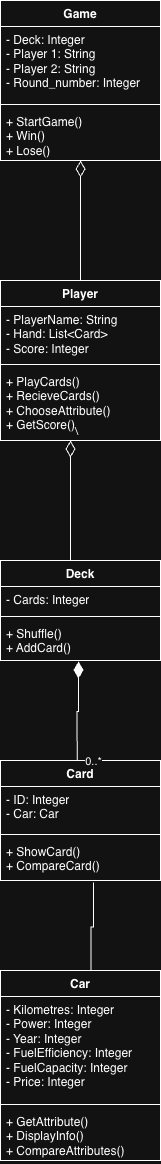

The diagram above was exported from draw.io. Its source (the exported page's mxGraphModel, read from the mxfile embedded in the PNG):
<mxGraphModel dx="779" dy="841" grid="1" gridSize="10" guides="1" tooltips="1" connect="1" arrows="1" fold="1" page="1" pageScale="1" pageWidth="827" pageHeight="1169" math="0" shadow="0">
  <root>
    <mxCell id="0" />
    <mxCell id="1" parent="0" />
    <mxCell id="ajTEOk03pyVonEqVUA4U-2" parent="1" style="swimlane;fontStyle=1;align=center;verticalAlign=top;childLayout=stackLayout;horizontal=1;startSize=26;horizontalStack=0;resizeParent=1;resizeParentMax=0;resizeLast=0;collapsible=1;marginBottom=0;whiteSpace=wrap;html=1;" value="Car" vertex="1">
      <mxGeometry height="190" width="160" x="320" y="1310" as="geometry" />
    </mxCell>
    <mxCell id="ajTEOk03pyVonEqVUA4U-3" parent="ajTEOk03pyVonEqVUA4U-2" style="text;strokeColor=none;fillColor=none;align=left;verticalAlign=top;spacingLeft=4;spacingRight=4;overflow=hidden;rotatable=0;points=[[0,0.5],[1,0.5]];portConstraint=eastwest;whiteSpace=wrap;html=1;" value="- Kilometres: Integer&lt;div&gt;- Power: Integer&lt;/div&gt;&lt;div&gt;- Year: Integer&lt;/div&gt;&lt;div&gt;- FuelEfficiency: Integer&lt;/div&gt;&lt;div&gt;- FuelCapacity: Integer&lt;/div&gt;&lt;div&gt;- Price: Integer&lt;/div&gt;" vertex="1">
      <mxGeometry height="104" width="160" y="26" as="geometry" />
    </mxCell>
    <mxCell id="ajTEOk03pyVonEqVUA4U-4" parent="ajTEOk03pyVonEqVUA4U-2" style="line;strokeWidth=1;fillColor=none;align=left;verticalAlign=middle;spacingTop=-1;spacingLeft=3;spacingRight=3;rotatable=0;labelPosition=right;points=[];portConstraint=eastwest;strokeColor=inherit;" value="" vertex="1">
      <mxGeometry height="8" width="160" y="130" as="geometry" />
    </mxCell>
    <mxCell id="ajTEOk03pyVonEqVUA4U-5" parent="ajTEOk03pyVonEqVUA4U-2" style="text;strokeColor=none;fillColor=none;align=left;verticalAlign=top;spacingLeft=4;spacingRight=4;overflow=hidden;rotatable=0;points=[[0,0.5],[1,0.5]];portConstraint=eastwest;whiteSpace=wrap;html=1;" value="+ GetAttribute()&lt;div&gt;+ DisplayInfo()&lt;/div&gt;&lt;div&gt;+ CompareAttributes()&lt;/div&gt;" vertex="1">
      <mxGeometry height="52" width="160" y="138" as="geometry" />
    </mxCell>
    <mxCell id="h-8weGFh624Jn6u-uWyy-5" parent="1" style="swimlane;fontStyle=1;align=center;verticalAlign=top;childLayout=stackLayout;horizontal=1;startSize=26;horizontalStack=0;resizeParent=1;resizeParentMax=0;resizeLast=0;collapsible=1;marginBottom=0;whiteSpace=wrap;html=1;" value="Game" vertex="1">
      <mxGeometry height="160" width="160" x="320" y="340" as="geometry" />
    </mxCell>
    <mxCell id="h-8weGFh624Jn6u-uWyy-6" parent="h-8weGFh624Jn6u-uWyy-5" style="text;strokeColor=none;fillColor=none;align=left;verticalAlign=top;spacingLeft=4;spacingRight=4;overflow=hidden;rotatable=0;points=[[0,0.5],[1,0.5]];portConstraint=eastwest;whiteSpace=wrap;html=1;" value="&lt;div&gt;- Deck: Integer&lt;/div&gt;&lt;div&gt;- Player 1: String&lt;/div&gt;&lt;div&gt;- Player 2: String&lt;/div&gt;&lt;div&gt;- Round_number: Integer&lt;/div&gt;" vertex="1">
      <mxGeometry height="74" width="160" y="26" as="geometry" />
    </mxCell>
    <mxCell id="h-8weGFh624Jn6u-uWyy-7" parent="h-8weGFh624Jn6u-uWyy-5" style="line;strokeWidth=1;fillColor=none;align=left;verticalAlign=middle;spacingTop=-1;spacingLeft=3;spacingRight=3;rotatable=0;labelPosition=right;points=[];portConstraint=eastwest;strokeColor=inherit;" value="" vertex="1">
      <mxGeometry height="8" width="160" y="100" as="geometry" />
    </mxCell>
    <mxCell id="h-8weGFh624Jn6u-uWyy-8" parent="h-8weGFh624Jn6u-uWyy-5" style="text;strokeColor=none;fillColor=none;align=left;verticalAlign=top;spacingLeft=4;spacingRight=4;overflow=hidden;rotatable=0;points=[[0,0.5],[1,0.5]];portConstraint=eastwest;whiteSpace=wrap;html=1;" value="+ StartGame()&lt;div&gt;+ Win()&lt;/div&gt;&lt;div&gt;+ Lose()&lt;/div&gt;" vertex="1">
      <mxGeometry height="52" width="160" y="108" as="geometry" />
    </mxCell>
    <mxCell id="zMscCdDokLiavrHOIuyf-1" parent="1" style="swimlane;fontStyle=1;align=center;verticalAlign=top;childLayout=stackLayout;horizontal=1;startSize=26;horizontalStack=0;resizeParent=1;resizeParentMax=0;resizeLast=0;collapsible=1;marginBottom=0;whiteSpace=wrap;html=1;" value="Player" vertex="1">
      <mxGeometry height="160" width="160" x="320" y="620" as="geometry" />
    </mxCell>
    <mxCell id="zMscCdDokLiavrHOIuyf-2" parent="zMscCdDokLiavrHOIuyf-1" style="text;strokeColor=none;fillColor=none;align=left;verticalAlign=top;spacingLeft=4;spacingRight=4;overflow=hidden;rotatable=0;points=[[0,0.5],[1,0.5]];portConstraint=eastwest;whiteSpace=wrap;html=1;" value="- PlayerName: String&lt;div&gt;- Hand: List&amp;lt;Card&amp;gt;&lt;/div&gt;&lt;div&gt;- Score: Integer&lt;/div&gt;" vertex="1">
      <mxGeometry height="54" width="160" y="26" as="geometry" />
    </mxCell>
    <mxCell id="zMscCdDokLiavrHOIuyf-3" parent="zMscCdDokLiavrHOIuyf-1" style="line;strokeWidth=1;fillColor=none;align=left;verticalAlign=middle;spacingTop=-1;spacingLeft=3;spacingRight=3;rotatable=0;labelPosition=right;points=[];portConstraint=eastwest;strokeColor=inherit;" value="" vertex="1">
      <mxGeometry height="8" width="160" y="80" as="geometry" />
    </mxCell>
    <mxCell id="zMscCdDokLiavrHOIuyf-4" parent="zMscCdDokLiavrHOIuyf-1" style="text;strokeColor=none;fillColor=none;align=left;verticalAlign=top;spacingLeft=4;spacingRight=4;overflow=hidden;rotatable=0;points=[[0,0.5],[1,0.5]];portConstraint=eastwest;whiteSpace=wrap;html=1;" value="+ PlayCards()&lt;div&gt;+ RecieveCards()&lt;/div&gt;&lt;div&gt;+ ChooseAttribute()&lt;/div&gt;&lt;div&gt;+ GetScore()&lt;/div&gt;&lt;div&gt;&lt;br&gt;&lt;/div&gt;" vertex="1">
      <mxGeometry height="72" width="160" y="88" as="geometry" />
    </mxCell>
    <mxCell id="zMscCdDokLiavrHOIuyf-5" edge="1" parent="1" source="h-8weGFh624Jn6u-uWyy-8" style="endArrow=none;html=1;endSize=12;startArrow=diamondThin;startSize=14;startFill=0;edgeStyle=orthogonalEdgeStyle;align=left;verticalAlign=bottom;rounded=0;entryX=0.5;entryY=0;entryDx=0;entryDy=0;endFill=0;" target="zMscCdDokLiavrHOIuyf-1" value="">
      <mxGeometry relative="1" x="-0.8667" y="10" as="geometry">
        <mxPoint as="offset" />
        <Array as="points">
          <mxPoint x="400" y="540" />
          <mxPoint x="400" y="540" />
        </Array>
        <mxPoint x="410" y="510" as="sourcePoint" />
        <mxPoint x="490" y="620" as="targetPoint" />
      </mxGeometry>
    </mxCell>
    <mxCell id="zMscCdDokLiavrHOIuyf-7" parent="1" style="swimlane;fontStyle=1;align=center;verticalAlign=top;childLayout=stackLayout;horizontal=1;startSize=26;horizontalStack=0;resizeParent=1;resizeParentMax=0;resizeLast=0;collapsible=1;marginBottom=0;whiteSpace=wrap;html=1;" value="Deck" vertex="1">
      <mxGeometry height="100" width="160" x="320" y="900" as="geometry" />
    </mxCell>
    <mxCell id="zMscCdDokLiavrHOIuyf-8" parent="zMscCdDokLiavrHOIuyf-7" style="text;strokeColor=none;fillColor=none;align=left;verticalAlign=top;spacingLeft=4;spacingRight=4;overflow=hidden;rotatable=0;points=[[0,0.5],[1,0.5]];portConstraint=eastwest;whiteSpace=wrap;html=1;" value="- Cards: Integer" vertex="1">
      <mxGeometry height="26" width="160" y="26" as="geometry" />
    </mxCell>
    <mxCell id="zMscCdDokLiavrHOIuyf-9" parent="zMscCdDokLiavrHOIuyf-7" style="line;strokeWidth=1;fillColor=none;align=left;verticalAlign=middle;spacingTop=-1;spacingLeft=3;spacingRight=3;rotatable=0;labelPosition=right;points=[];portConstraint=eastwest;strokeColor=inherit;" value="" vertex="1">
      <mxGeometry height="8" width="160" y="52" as="geometry" />
    </mxCell>
    <mxCell id="zMscCdDokLiavrHOIuyf-10" parent="zMscCdDokLiavrHOIuyf-7" style="text;strokeColor=none;fillColor=none;align=left;verticalAlign=top;spacingLeft=4;spacingRight=4;overflow=hidden;rotatable=0;points=[[0,0.5],[1,0.5]];portConstraint=eastwest;whiteSpace=wrap;html=1;" value="+ Shuffle()&lt;div&gt;+ AddCard()&lt;/div&gt;" vertex="1">
      <mxGeometry height="40" width="160" y="60" as="geometry" />
    </mxCell>
    <mxCell id="XyRzKNJbVsjJOhkC_NaO-1" edge="1" parent="1" style="endArrow=none;html=1;endSize=12;startArrow=diamondThin;startSize=14;startFill=0;edgeStyle=orthogonalEdgeStyle;align=left;verticalAlign=bottom;rounded=0;entryX=0.438;entryY=0;entryDx=0;entryDy=0;entryPerimeter=0;endFill=0;" target="zMscCdDokLiavrHOIuyf-7" value="\">
      <mxGeometry relative="1" x="-1" y="3" as="geometry">
        <mxPoint x="390" y="780" as="sourcePoint" />
        <mxPoint x="550" y="780" as="targetPoint" />
      </mxGeometry>
    </mxCell>
    <mxCell id="XyRzKNJbVsjJOhkC_NaO-3" parent="1" style="swimlane;fontStyle=1;align=center;verticalAlign=top;childLayout=stackLayout;horizontal=1;startSize=26;horizontalStack=0;resizeParent=1;resizeParentMax=0;resizeLast=0;collapsible=1;marginBottom=0;whiteSpace=wrap;html=1;" value="Card" vertex="1">
      <mxGeometry height="120" width="160" x="320" y="1100" as="geometry" />
    </mxCell>
    <mxCell id="XyRzKNJbVsjJOhkC_NaO-4" parent="XyRzKNJbVsjJOhkC_NaO-3" style="text;strokeColor=none;fillColor=none;align=left;verticalAlign=top;spacingLeft=4;spacingRight=4;overflow=hidden;rotatable=0;points=[[0,0.5],[1,0.5]];portConstraint=eastwest;whiteSpace=wrap;html=1;" value="- ID: Integer&lt;div&gt;- Car: Car&lt;/div&gt;" vertex="1">
      <mxGeometry height="44" width="160" y="26" as="geometry" />
    </mxCell>
    <mxCell id="XyRzKNJbVsjJOhkC_NaO-5" parent="XyRzKNJbVsjJOhkC_NaO-3" style="line;strokeWidth=1;fillColor=none;align=left;verticalAlign=middle;spacingTop=-1;spacingLeft=3;spacingRight=3;rotatable=0;labelPosition=right;points=[];portConstraint=eastwest;strokeColor=inherit;" value="" vertex="1">
      <mxGeometry height="8" width="160" y="70" as="geometry" />
    </mxCell>
    <mxCell id="XyRzKNJbVsjJOhkC_NaO-6" parent="XyRzKNJbVsjJOhkC_NaO-3" style="text;strokeColor=none;fillColor=none;align=left;verticalAlign=top;spacingLeft=4;spacingRight=4;overflow=hidden;rotatable=0;points=[[0,0.5],[1,0.5]];portConstraint=eastwest;whiteSpace=wrap;html=1;" value="+ ShowCard()&lt;div&gt;+ CompareCard()&lt;/div&gt;" vertex="1">
      <mxGeometry height="42" width="160" y="78" as="geometry" />
    </mxCell>
    <mxCell id="XyRzKNJbVsjJOhkC_NaO-7" edge="1" parent="1" style="endArrow=none;html=1;endSize=12;startArrow=diamondThin;startSize=14;startFill=1;edgeStyle=orthogonalEdgeStyle;align=left;verticalAlign=bottom;rounded=0;entryX=0.479;entryY=0.001;entryDx=0;entryDy=0;entryPerimeter=0;endFill=0;" target="XyRzKNJbVsjJOhkC_NaO-3" value="">
      <mxGeometry relative="1" x="-1" y="3" as="geometry">
        <mxPoint as="offset" />
        <mxPoint x="398" y="1001" as="sourcePoint" />
        <mxPoint x="330" y="1108.48" as="targetPoint" />
      </mxGeometry>
    </mxCell>
    <mxCell id="XyRzKNJbVsjJOhkC_NaO-8" connectable="0" parent="XyRzKNJbVsjJOhkC_NaO-7" style="edgeLabel;html=1;align=center;verticalAlign=middle;resizable=0;points=[];" value="0..*" vertex="1">
      <mxGeometry relative="1" x="0.8009" y="4" as="geometry">
        <mxPoint x="12" y="10" as="offset" />
      </mxGeometry>
    </mxCell>
    <mxCell id="XyRzKNJbVsjJOhkC_NaO-9" edge="1" parent="1" style="endArrow=none;html=1;edgeStyle=orthogonalEdgeStyle;rounded=0;entryX=0.566;entryY=0.001;entryDx=0;entryDy=0;entryPerimeter=0;" target="ajTEOk03pyVonEqVUA4U-2" value="">
      <mxGeometry relative="1" as="geometry">
        <mxPoint x="413" y="1222" as="sourcePoint" />
        <mxPoint x="410" y="1300" as="targetPoint" />
      </mxGeometry>
    </mxCell>
  </root>
</mxGraphModel>